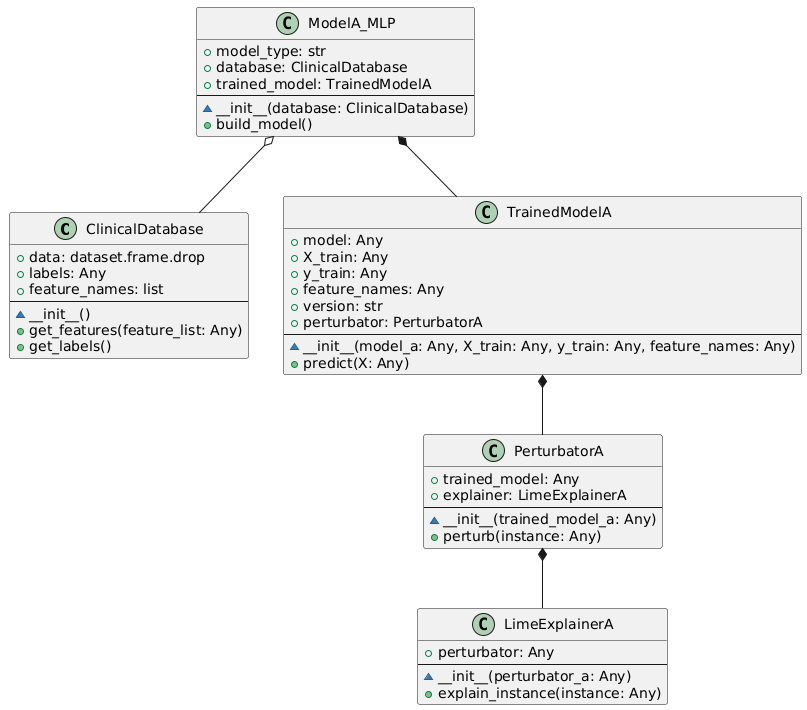

The diagram above was rendered by PlantUML. Its source (embedded in the PNG):
@startuml

class "ClinicalDatabase" {
  + data: dataset.frame.drop
  + labels: Any
  + feature_names: list
  --
  ~ __init__()
  + get_features(feature_list: Any)
  + get_labels()
}

class "ModelA_MLP" {
  + model_type: str
  + database: ClinicalDatabase
  + trained_model: TrainedModelA
  --
  ~ __init__(database: ClinicalDatabase)
  + build_model()
}

class "TrainedModelA" {
  + model: Any
  + X_train: Any
  + y_train: Any
  + feature_names: Any
  + version: str
  + perturbator: PerturbatorA
  --
  ~ __init__(model_a: Any, X_train: Any, y_train: Any, feature_names: Any)
  + predict(X: Any)
}

class "PerturbatorA" {
  + trained_model: Any
  + explainer: LimeExplainerA
  --
  ~ __init__(trained_model_a: Any)
  + perturb(instance: Any)
}

class "LimeExplainerA" {
  + perturbator: Any
  --
  ~ __init__(perturbator_a: Any)
  + explain_instance(instance: Any)
}

ModelA_MLP *-- TrainedModelA
TrainedModelA *-- PerturbatorA
PerturbatorA *-- LimeExplainerA
ModelA_MLP o-- ClinicalDatabase
@enduml